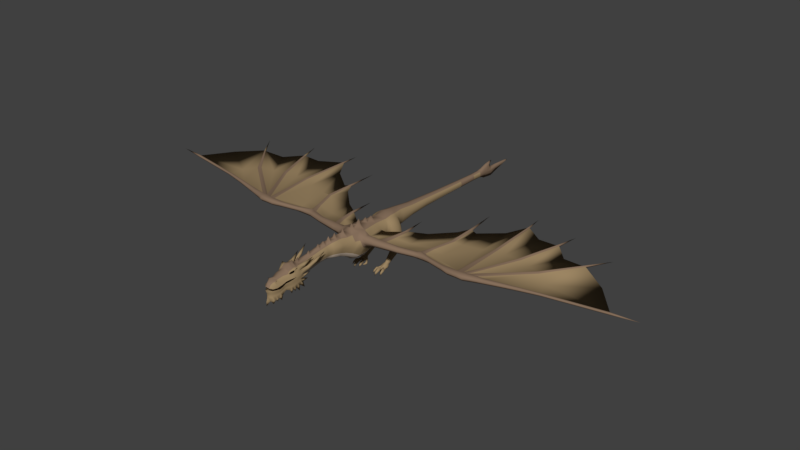 # Source: dragon_no_backshit.blend  (saved by Blender 2.78.0; exported with 4.5.12 LTS)
import bpy
from mathutils import Matrix  # noqa: F401  (used for matrix-valued properties, if any)

bpy.ops.wm.read_factory_settings(use_empty=True)
scene = bpy.context.scene
scene.name = 'Scene'

# ---- collections
col_collection_1 = bpy.data.collections.new('Collection 1'); scene.collection.children.link(col_collection_1)

# ---- materials (node trees are filled in below, after node groups)
mat_dragon = bpy.data.materials.new('dragon')
mat_dragon.alpha_threshold = 0.0
mat_dragon.use_transparent_shadow = False
mat_dragon.diffuse_color = (0.3343, 0.2374, 0.1266, 1.0)
mat_dragon.roughness = 0.5
mat_dragon.line_color = (0.0, 0.0, 0.0, 1.0)
mat_dragon_top = bpy.data.materials.new('dragon top')
mat_dragon_top.alpha_threshold = 0.0
mat_dragon_top.use_transparent_shadow = False
mat_dragon_top.diffuse_color = (0.2462, 0.1646, 0.1095, 1.0)
mat_dragon_top.roughness = 0.5
mat_daragon_belly = bpy.data.materials.new('daragon belly')
mat_daragon_belly.alpha_threshold = 0.0
mat_daragon_belly.use_transparent_shadow = False
mat_daragon_belly.diffuse_color = (0.6038, 0.4867, 0.3824, 1.0)
mat_daragon_belly.roughness = 0.5

# ---- material node trees

# ---- world
world_world = bpy.data.worlds.new('World'); scene.world = world_world
world_world.color = (0.05088, 0.05088, 0.05088)
world_world.use_sun_shadow = False
world_world.sun_shadow_jitter_overblur = 0.0
world_world.cycles.sampling_method = 'MANUAL'

# ---- meshes
me_circle = bpy.data.meshes.new('Circle')
me_circle.from_pydata([(0.5647, -1.323, 0.7308), (0.8908, -1.574, 0.2913), (0.9505, -1.387, -0.2705), (0.7808, -1.566, -0.8563), (0.3984, -1.6, -1.208), (0.5017, 0.5364, 0.6648), (0.7865, 0.538, 0.2638), (0.7785, 0.5364, -0.145), (0.6321, 0.5364, -0.5719), (0.353, 0.5364, -0.8674), (0.5198, 1.997, 0.6935), (0.4616, 1.982, -0.8654), (0.3098, 1.992, -1.055), (0.3437, 3.328, 0.6043), (0.5535, 3.328, 0.2758), (0.5406, 3.328, -0.06358), (0.4642, 3.328, -0.3678), (0.2927, 3.328, -0.5957), (0.2988, 4.616, 0.4342), (0.4713, 4.616, 0.2058), (0.468, 4.616, -0.04326), (0.3979, 4.616, -0.2417), (0.2569, 4.616, -0.4002), (0.2163, 7.959, 0.2164), (0.2949, 7.959, 0.06706), (0.2952, 7.959, -0.0758), (0.2615, 7.959, -0.2255), (0.1972, 7.959, -0.3291), (0.1411, 13.22, 0.04551), (0.1904, 13.18, -0.06469), (0.1964, 13.19, -0.206), (0.1786, 13.2, -0.3125), (0.1418, 13.21, -0.388), (0.1206, 14.97, -0.2265), (0.1771, 14.32, -0.2362), (0.1632, 14.38, -0.3517), (0.04887, 15.07, -0.4127), (0.0552, 16.4, -0.2434), (0.4123, -2.306, 0.6665), (0.6292, -2.347, 0.3522), (0.6298, -2.426, -0.0312), (0.4184, -2.45, -0.4387), (0.3513, -2.474, -0.7012), (0.274, -3.685, 0.7415), (0.4457, -3.685, 0.4645), (0.4463, -3.685, 0.1995), (0.3726, -3.675, -0.09171), (0.2323, -3.675, -0.3224), (0.2911, 1.36, -0.874), (0.771, 1.252, -0.2277), (0.5386, 1.492, -0.595), (0.4662, 1.523, 0.5758), (0.7528, 1.342, 0.2563), (0.2704, -5.606, 0.5386), (0.4121, -5.596, 0.3542), (0.4126, -5.596, 0.1454), (0.3518, -5.596, -0.07355), (0.2359, -5.596, -0.2908), (0.2739, -6.716, 0.4438), (0.3865, -6.738, 0.2693), (0.4788, -6.662, -0.1413), (0.4212, -6.684, -0.2324), (0.2506, -6.725, -0.6369), (0.3859, -6.949, 0.5273), (0.4313, -7.33, 0.5659), (0.3254, -8.215, 0.2967), (0.1822, -9.192, 0.009112), (0.1822, -9.318, -0.1909), (0.3246, -9.142, -0.1145), (0.4348, -8.18, 0.08504), (0.4957, -7.925, 0.09473), (0.3357, -9.136, -0.2747), (0.2354, -8.6, 0.1853), (0.388, -8.522, -0.02824), (0.3648, -7.729, 0.4051), (0.6614, -7.303, 0.604), (0.4522, -7.725, 0.4282), (0.4054, -7.891, 0.2896), (0.4221, -7.8, 0.2902), (0.4372, -7.708, 0.3558), (0.5302, -7.383, 0.3911), (0.4807, -7.677, 0.2416), (0.5281, -7.473, 0.2729), (0.5115, -7.507, 0.4162), (0.4057, -7.483, 0.5041), (0.581, -7.465, 0.5365), (0.5954, -7.254, 0.3419), (0.5963, -7.4, 0.1826), (0.5732, -7.696, 0.1227), (0.4865, -7.165, 0.5256), (0.5682, -6.98, 0.3001), (0.6216, -7.024, 0.1311), (0.2405, -8.852, 0.201), (0.4126, -8.836, -0.08444), (0.6604, -7.362, -0.02956), (0.6365, -7.672, -0.02433), (0.5631, -7.905, -0.05244), (0.505, -8.158, -0.09557), (0.4582, -8.452, -0.2133), (0.4379, -8.847, -0.2693), (0.6695, -7.051, -0.03914), (0.6604, -7.346, -0.2985), (0.6695, -7.073, -0.2639), (0.6604, -7.646, -0.09367), (0.6165, -7.892, -0.1409), (0.6487, -7.57, -0.3454), (0.5954, -7.815, -0.4034), (0.5052, -8.176, -0.2219), (0.4794, -8.16, -0.4304), (0.4951, -8.685, -0.4007), (0.456, -8.66, -0.5734), (0.3027, -9.156, -0.3908), (0.2676, -9.145, -0.6254), (0.4366, -8.647, -0.7412), (0.2482, -9.111, -0.8249), (0.5857, -7.81, -0.5904), (0.4697, -8.169, -0.5439), (0.6604, -7.339, -0.4791), (0.6487, -7.59, -0.5608), (0.4711, -8.629, -0.9755), (0.3171, -9.105, -1.114), (0.4949, -8.15, -0.6779), (0.6133, -7.808, -0.8083), (0.6945, -7.256, -0.7676), (0.6848, -7.561, -0.794), (0.6705, -7.368, -0.1348), (0.6797, -7.066, -0.1363), (0.6671, -7.629, -0.1568), (0.6204, -7.881, -0.201), (0.5077, -8.187, -0.2759), (0.4936, -8.696, -0.4551), (0.3025, -9.163, -0.4481), (0.1618, -9.248, -1.132), (0.367, -8.985, -1.093), (0.2574, -9.128, -0.9207), (0.2833, -9.105, -1.371), (0.408, -8.774, -1.032), (0.4824, -8.46, -0.9101), (0.4756, -8.551, -1.249), (0.3271, -8.921, -0.8168), (0.4209, -8.883, -1.064), (0.4162, -8.848, -1.233), (0.5562, -7.92, -0.7751), (0.6335, -7.676, -0.804), (0.6604, -7.443, -0.7803), (0.6068, -7.808, -1.053), (0.6604, -7.538, -0.9851), (0.6604, -7.151, -1.117), (0.6604, -7.116, -0.7187), (0.3383, -8.93, -0.6122), (0.3882, -8.931, -0.4157), (0.3864, -8.944, -0.4716), (0.5001, -8.422, -0.3349), (0.4677, -8.403, -0.4952), (0.4531, -8.384, -0.6324), (0.489, -8.332, -0.7805), (0.5006, -8.433, -0.3891), (0.6604, -7.06, -0.4276), (0.6604, -6.691, -1.037), (0.7065, -6.941, -0.6601), (0.6604, -6.806, -0.5954), (0.6187, -6.769, -0.3567), (0.5979, -6.771, -0.1368), (0.6908, -6.791, -0.462), (0.6189, -6.739, 0.1239), (0.6269, -6.721, -0.04365), (0.5359, -6.988, 0.4693), (0.6106, -6.545, 0.3818), (0.5764, -6.579, 0.5151), (0.669, -5.828, 0.8058), (0.4264, -6.616, 0.5812), (0.4402, -6.47, 0.3485), (0.3504, -6.541, 0.4761), (0.5471, -6.241, 0.007864), (0.427, -6.628, -0.0102), (0.4239, -6.674, 0.1725), (0.6872, -6.318, 0.2234), (0.3896, -6.596, 0.2793), (0.5553, -6.963, 0.298), (0.5117, -6.742, 0.2351), (0.6953, -6.3, 0.08724), (0.4943, -6.231, 0.1025), (0.4922, -6.259, 0.2324), (0.58, -6.321, 0.3138), (0.6526, -5.641, 0.3316), (0.7927, -5.719, 0.4858), (0.8007, -5.701, 0.3884), (0.5998, -5.632, 0.3993), (0.5977, -5.659, 0.4922), (0.6854, -5.721, 0.5504), (0.8549, -4.945, 0.8949), (0.6494, -6.362, -0.5167), (0.6629, -6.77, -0.2536), (0.5556, -6.77, -0.2458), (0.6162, -6.504, -0.293), (0.6007, -6.506, -0.1498), (0.5692, -6.505, -0.2104), (0.6491, -6.509, -0.2118), (0.6629, -6.114, -0.1048), (0.5846, -6.783, -0.4677), (0.6256, -6.926, -0.6765), (0.1618, -9.09, -1.146), (0.367, -8.861, -1.089), (0.408, -8.609, -1.003), (0.4202, -8.132, -0.7393), (0.4137, -8.317, -0.8374), (0.5007, -7.914, -0.8012), (0.5585, -7.789, -0.7976), (0.6169, -7.558, -0.7976), (0.6237, -7.256, -0.7698), (0.4679, -6.788, -0.5446), (0.4687, -6.926, -0.6686), (0.438, -7.755, -0.8229), (0.46, -7.535, -0.8404), (0.4668, -7.256, -0.762), (0.4025, -7.89, -0.8109), (0.2765, -8.835, -1.089), (0.3078, -8.618, -1.001), (0.3598, -8.12, -0.7711), (0.3225, -8.302, -0.8484), (0.1383, -9.011, -1.164), (0.2504, -6.778, -0.6867), (0.2528, -6.932, -0.7294), (0.2956, -7.722, -0.8252), (0.1857, -7.555, -0.8106), (0.231, -7.245, -0.8226), (0.18, -7.869, -0.8358), (0.09079, -8.827, -1.12), (0.1205, -8.61, -1.032), (0.1487, -8.279, -0.8752), (0.1658, -8.095, -0.8069), (0.4294, -4.691, 0.2025), (0.4289, -4.691, 0.4278), (0.2722, -4.691, 0.6634), (0.2341, -4.691, -0.218), (0.3622, -4.691, -0.02585), (0.4535, -6.756, -0.4481), (0.9546, -0.6475, 0.2589), (0.9558, -0.8929, -0.3153), (0.6552, -0.8398, 0.7146), (0.4938, -0.7643, -1.251), (0.7968, -0.8439, -0.8476), (1.079, -1.272, 0.5314), (1.224, -1.469, 0.2547), (1.224, -1.294, -0.107), (1.226, -0.7604, 0.2177), (1.226, -0.9465, -0.1357), (1.09, -0.9437, 0.5191), (0.9546, -0.6475, 0.2206), (1.226, -0.7604, 0.2559), (1.829, -1.225, 0.4635), (1.75, -1.419, 0.263), (1.838, -1.244, -0.01764), (2.332, 3.172, 0.3254), (2.014, -0.8569, -0.05453), (2.012, -0.8546, 0.4392), (4.872, -0.4361, 0.2341), (4.924, -0.5663, 0.06842), (4.934, -0.4507, -0.1482), (4.939, -0.08265, -0.1654), (4.882, -0.08082, 0.2268), (13.84, 0.4522, 0.2179), (15.58, 6.17, 0.5889), (9.197, -0.6238, -0.01179), (9.281, -0.9914, 0.004613), (9.273, -1.11, 0.2115), (9.213, -1.011, 0.3698), (9.144, -0.6632, 0.3628), (8.891, -0.6806, -0.03169), (8.992, -1.077, -0.01355), (8.929, -1.095, 0.3901), (11.92, 7.527, 0.5106), (8.996, -1.242, 0.2152), (8.842, -0.7188, 0.3823), (8.425, -0.7766, 0.3613), (8.617, -1.236, 0.2142), (8.416, 8.445, 0.3735), (8.449, -0.7435, -0.01565), (8.583, -1.082, 0.005984), (8.546, -1.096, 0.3735), (7.205, -0.6995, 0.005288), (5.979, -0.3754, -0.0577), (7.252, -0.9498, 0.01879), (6.001, -0.5941, -0.04518), (7.143, -0.9534, 0.3193), (5.895, -0.5886, 0.2336), (5.882, -0.3815, 0.2283), (7.106, -0.7142, 0.3135), (6.012, -0.7037, 0.1128), (7.275, -1.061, 0.189), (5.967, -0.2585, 0.09661), (7.18, -0.5813, 0.1716), (7.874, -0.7564, 0.3614), (7.857, -1.246, 0.2178), (7.94, -0.6156, 0.1977), (7.971, -0.7374, 0.005721), (7.846, -1.118, 0.0213), (7.81, -1.126, 0.3681), (13.88, 0.4063, 0.103), (13.91, 0.2792, 0.11), (13.92, 0.2381, 0.1977), (13.87, 0.2725, 0.2649), (13.85, 0.3927, 0.2619), (10.35, -0.7732, 0.2057), (10.24, -0.7009, 0.3262), (10.19, -0.4482, 0.3208), (10.2, -0.323, 0.2187), (10.26, -0.4195, 0.03576), (10.32, -0.6869, 0.04825), (12.18, -0.2171, 0.2017), (12.08, 0.08095, 0.2183), (12.16, -0.1599, 0.07955), (12.11, -0.1692, 0.2951), (12.08, -0.001902, 0.2909), (12.12, 0.01706, 0.06986), (18.23, 1.219, 0.1886), (18.25, 1.178, 0.1126), (18.28, 1.065, 0.1188), (18.29, 1.029, 0.1966), (18.24, 1.059, 0.2562), (18.22, 1.166, 0.2535), (4.681, -0.6197, 0.08282), (4.615, -0.4861, 0.2344), (4.614, -0.2349, 0.2205), (4.697, 0.03024, 0.05975), (4.684, -0.5011, -0.1153), (4.676, -0.2368, -0.1381), (3.431, -0.8153, 0.2991), (3.458, -0.4409, 0.1401), (3.523, -0.5837, -0.101), (3.537, -0.9591, 0.1331), (3.423, -0.5817, 0.2917), (3.538, -0.8315, -0.08383), (5.291, -0.2101, -0.1435), (5.395, -0.4712, -0.1258), (5.295, -0.4605, 0.2552), (5.198, -0.2116, 0.2473), (5.4, -0.5842, 0.09005), (5.316, -0.06697, 0.09708), (20.2, 1.38, 0.1877), (8.683, -0.5669, 0.1924), (9.019, -0.5182, 0.191), (9.603, -0.439, 0.2194), (8.245, -0.542, 0.2312), (14.32, 4.5, 0.5453), (11.61, 5.988, 0.4338), (14.39, 4.418, 0.6301), (14.42, 4.44, 0.4451), (14.5, 4.529, 0.5449), (11.45, 5.965, 0.4344), (11.52, 5.893, 0.5242), (8.446, 7.049, 0.3295), (11.55, 5.911, 0.3286), (8.585, 7.061, 0.3287), (8.515, 7.002, 0.2444), (8.505, 6.988, 0.4011), (3.575, 0.4363, 0.1109), (5.166, 0.09782, 0.06438), (5.397, 6.917, 0.284), (5.176, 0.7259, -0.02507), (5.125, 0.7276, 0.2308), (4.993, 0.8023, 0.1191), (5.266, 0.8248, 0.147), (5.561, 4.451, 0.07332), (5.52, 4.452, 0.2966), (5.416, 4.512, 0.1992), (5.646, 4.529, 0.198), (1.832, -0.6864, 0.2385), (2.25, -0.642, 0.2325), (2.384, 1.252, 0.1161), (2.384, 1.253, 0.3638), (2.277, 1.321, 0.2515), (2.481, 1.529, 0.2461), (2.074, 0.1668, 0.2323), (2.237, 0.062, 0.4038), (2.4, 0.219, 0.2532), (2.239, 0.06021, 0.02551), (8.646, 2.991, 0.436), (8.548, 3.097, 0.3186), (8.764, 3.114, 0.346), (8.662, 3.014, 0.1774), (10.62, 2.761, 0.2191), (10.71, 2.896, 0.3831), (10.44, 2.856, 0.3548), (10.57, 2.729, 0.4698), (12.46, 2.202, 0.4555), (12.59, 2.057, 0.5805), (12.65, 1.995, 0.4841), (12.64, 2.097, 0.3079), (5.499, 2.382, 0.1816), (5.592, 2.333, 0.2989), (5.715, 2.419, 0.2124), (5.629, 2.331, 0.08439), (5.149, 0.09782, 0.09353), (5.283, 0.8248, 0.1178), (2.417, 0.219, 0.224), (2.267, -0.642, 0.2033), (12.44, 2.202, 0.4846), (12.66, 1.995, 0.4549), (9.62, -0.439, 0.1902), (10.72, 2.896, 0.354), (10.42, 2.856, 0.3839), (8.665, -0.5669, 0.2215), (8.531, 3.097, 0.3477), (8.781, 3.114, 0.3168), (5.333, -0.06697, 0.06792), (5.949, -0.2585, 0.1258), (7.162, -0.5813, 0.2007), (7.923, -0.6156, 0.2268), (12.1, 0.08095, 0.1892), (13.86, 0.4522, 0.1888), (10.22, -0.323, 0.1896), (4.679, 0.03024, 0.0889), (3.558, 0.4363, 0.1401), (3.476, -0.4409, 0.1109), (8.262, -0.5595, 0.1716), (4.976, 0.8023, 0.1483), (5.457, 2.399, 0.2137), (5.715, 2.41, 0.1843), (9.002, -0.5182, 0.2202), (9.472, 2.9, 0.3136), (9.454, 2.9, 0.3427), (10.07, 5.931, 0.4268), (11.53, 2.571, 0.3122), (11.51, 2.571, 0.3414), (12.75, 4.773, 0.3961), (13.54, 1.285, 0.3059), (13.56, 1.285, 0.2767), (16.52, 3.199, 0.3202), (10.49, -0.3769, 0.316), (10.27, -0.6919, 0.3256), (10.26, -0.6983, 0.3225), (5.991, -0.06136, 0.09661), (7.454, -0.3794, 0.1716), (6.144, 0.6732, 0.09661), (5.973, -0.06136, 0.1258), (7.436, -0.3794, 0.2007), (6.127, 0.6703, 0.1258), (7.801, 2.708, 0.2007), (6.343, 2.454, 0.1341), (7.817, 2.714, 0.1716), (6.327, 2.447, 0.1633), (7.603, 5.679, 0.1797), (6.007, 4.453, 0.1112), (5.715, 2.419, 0.2124), (3.565, 2.301, 0.1255), (2.074, 0.1668, 0.2705), (1.832, -0.6864, 0.2767), (1.412, -0.3256, 0.2615), (1.29, 0.565, 0.2344), (1.496, -0.4742, 0.2211), (1.408, -0.3289, 0.2232), (1.506, -0.4636, 0.2595), (5.006, 3.701, 0.1782), (0.2744, 2.66, -0.8349), (0.5885, 2.779, -0.1421), (0.4488, 2.463, -0.5773), (0.4708, 2.48, 0.6498), (0.6149, 2.746, 0.2738), (0.6525, 1.992, 0.5871), (0.7835, 1.361, -0.2453), (0.6659, 1.596, 0.5044), (0.7826, 1.422, 0.2277), (0.6578, 2.691, -0.1719), (0.6611, 2.397, 0.5143), (0.7081, 2.695, 0.2253), (0.5382, 1.994, -0.8114), (0.6196, 1.637, -0.579), (0.576, 2.437, -0.63), (0.8377, 1.988, 0.4682), (0.7899, 1.441, -0.33), (0.838, 1.653, 0.3901), (0.8816, 1.504, 0.1185), (0.7162, 2.628, -0.2524), (0.8095, 2.33, 0.3917), (0.7947, 2.607, 0.1472), (1.038, 2.003, 0.1975), (0.9987, 1.641, 0.1365), (0.9354, 1.514, -0.07332), (0.9774, 2.348, 0.1507), (0.8848, 2.564, 0.03161), (0.8003, 1.518, -0.5001), (0.7491, 2.562, -0.4706), (1.171, 2.05, -0.1442), (1.114, 1.717, -0.1972), (0.9783, 1.557, -0.3398), (1.093, 2.39, -0.1604), (0.992, 2.549, -0.2215), (0.5885, 2.017, -0.8837), (0.6842, 1.706, -0.8022), (0.642, 2.407, -0.7802), (0.8192, 1.581, -0.7522), (0.759, 2.522, -0.6725), (1.227, 2.083, -0.4697), (1.166, 1.787, -0.5084), (1.044, 1.615, -0.6376), (1.157, 2.405, -0.4698), (1.035, 2.542, -0.5021), (0.6336, 2.05, -1.07), (0.7211, 1.766, -1.062), (0.6798, 2.383, -1.044), (0.8314, 1.65, -1.048), (0.8077, 2.492, -1.002), (1.223, 2.108, -0.9596), (1.158, 1.894, -0.9796), (1.044, 1.693, -1.02), (1.167, 2.378, -0.9549), (1.075, 2.519, -0.9648), (0.7072, 2.131, -1.403), (0.7604, 1.877, -1.393), (0.7468, 2.328, -1.364), (0.8683, 1.781, -1.384), (0.8747, 2.428, -1.333), (1.177, 2.181, -1.391), (1.127, 1.987, -1.375), (1.027, 1.822, -1.377), (1.146, 2.353, -1.357), (1.064, 2.474, -1.335), (0.7039, 2.089, -1.551), (0.7651, 1.878, -1.504), (0.7345, 2.298, -1.568), (0.8708, 1.785, -1.465), (0.8812, 2.395, -1.597), (1.201, 2.143, -1.549), (1.134, 1.965, -1.506), (1.037, 1.822, -1.473), (1.151, 2.326, -1.559), (1.046, 2.442, -1.6), (0.6772, 2.03, -1.686), (0.7447, 1.843, -1.576), (0.7326, 2.329, -1.812), (0.8712, 1.757, -1.525), (0.8786, 2.418, -1.871), (1.208, 2.087, -1.678), (1.152, 1.923, -1.603), (1.037, 1.788, -1.531), (1.141, 2.359, -1.835), (1.05, 2.465, -1.881), (0.6957, 1.915, -1.812), (0.7513, 1.771, -1.673), (0.7477, 2.072, -1.936), (0.8807, 1.707, -1.605), (0.8707, 2.136, -1.999), (1.194, 1.964, -1.827), (1.136, 1.843, -1.712), (1.028, 1.721, -1.619), (1.133, 2.098, -1.956), (1.054, 2.174, -2.008), (0.7109, 1.751, -1.963), (0.764, 1.599, -1.831), (0.7741, 1.907, -2.106), (0.8896, 1.534, -1.763), (0.8708, 1.971, -2.161), (1.183, 1.799, -1.973), (1.133, 1.679, -1.861), (1.028, 1.548, -1.78), (1.113, 1.933, -2.109), (1.04, 2.009, -2.165), (0.8074, 1.061, -2.539), (0.8294, 0.9883, -2.458), (0.8408, 1.135, -2.596), (0.9135, 0.9159, -2.411), (0.9058, 1.173, -2.616), (1.098, 1.072, -2.539), (1.078, 1.001, -2.461), (1.01, 0.9226, -2.411), (1.058, 1.151, -2.605), (1.009, 1.195, -2.619), (0.9, 0.6849, -2.509), (1.003, 0.6953, -2.509), (1.224, 0.7998, -2.667), (1.144, 0.7574, -2.559), (0.8582, 0.5745, -2.688), (1.047, 0.5864, -2.688), (1.103, 0.1437, -2.654), (0.9383, 0.1274, -2.514), (0.9431, 0.2862, -2.565), (1.052, 0.3354, -2.67), (0.8515, 0.3182, -2.669), (0.9439, 0.5376, -2.551), (0.806, 0.1307, -2.649), (1.059, -0.0914, -2.779), (0.9383, -0.165, -2.71), (0.85, -0.1008, -2.781), (0.949, -0.2443, -2.955), (0.949, 0.161, -2.716), (0.949, -0.06388, -2.821), (0.949, 0.3359, -2.716), (0.9492, 0.547, -2.756), (1.057, 0.7374, -2.532), (1.119, 0.8852, -2.5), (1.168, 0.9735, -2.622), (1.003, 0.8459, -2.451), (0.9033, 0.8486, -2.448), (1.049, 0.8549, -2.465), (1.203, 0.648, -2.701), (1.341, 0.3132, -2.685), (1.204, 0.2754, -2.564), (1.185, 0.4112, -2.609), (1.27, 0.469, -2.699), (1.102, 0.4252, -2.699), (1.123, 0.611, -2.595), (1.091, 0.2589, -2.681), (1.338, 0.1067, -2.793), (1.246, 0.02653, -2.734), (1.162, 0.06835, -2.795), (1.267, -0.03936, -2.945), (1.208, 0.3055, -2.739), (1.24, 0.1141, -2.83), (1.182, 0.4544, -2.739), (1.126, 0.6198, -2.771), (0.6593, 0.7586, -2.65), (0.761, 0.752, -2.558), (0.8474, 0.7308, -2.529), (0.7855, 0.8733, -2.5), (0.7321, 0.9646, -2.614), (0.8562, 0.843, -2.465), (0.7023, 0.6361, -2.701), (0.5641, 0.2999, -2.685), (0.7016, 0.2622, -2.564), (0.7206, 0.398, -2.609), (0.6349, 0.4557, -2.699), (0.8032, 0.4119, -2.699), (0.7819, 0.5991, -2.595), (0.8146, 0.2457, -2.681), (0.5674, 0.09343, -2.793), (0.6591, 0.01328, -2.734), (0.7435, 0.0551, -2.795), (0.6384, -0.05261, -2.945), (0.6974, 0.2923, -2.739), (0.6647, 0.1009, -2.83), (0.7228, 0.4411, -2.739), (0.7788, 0.6079, -2.771), (1.046, 0.7361, -2.756), (0.8659, 0.7599, -2.764), (1.156, 0.7699, -2.771), (1.133, 0.9767, -2.748), (0.7983, 0.7573, -2.806), (0.8306, 0.9554, -2.768), (1.034, 0.9605, -2.778), (0.895, 0.97, -2.773), (0.7845, -1.952, -0.2162), (0.7533, -1.934, 0.2979), (0.4728, -1.891, 0.6852), (0.3554, -2.003, -0.9302), (0.5875, -1.979, -0.624), (1.108, 1.042, -2.675), (0.9058, 1.06, -2.69), (1.009, 1.082, -2.693), (0.7951, 1.009, -2.66), (0.7033, 0.8679, -2.635), (0.6823, 0.7502, -2.771), (0.6848, 0.9365, -2.712), (0.7579, 0.7822, -2.815), (0.7953, 0.9206, -2.803), (0.7618, 0.9663, -2.759), (0.6597, 0.8427, -2.723), (0.6925, 0.7245, -2.853), (0.6299, 0.8215, -2.877), (0.7469, 0.7796, -2.89), (0.7337, 0.8491, -2.915), (0.687, 0.8696, -2.912), (0.6424, 0.7611, -2.855), (0.6289, 0.691, -2.926), (0.653, 0.7957, -3.065), (0.7219, 0.7896, -3.053), (0.7624, 0.7318, -2.978), (0.5925, 0.7404, -2.992), (0.7081, 0.6706, -2.899), (0.6553, 0.5912, -2.951), (0.6691, 0.5816, -3.049), (0.7079, 0.5818, -3.04), (0.7305, 0.5855, -2.986), (0.6349, 0.5873, -2.998), (0.6998, 0.5912, -2.93), (0.715, 0.3865, -2.925), (0.2834, -2.929, -0.5319), (0.3792, -2.921, -0.2834), (0.5367, -2.906, 0.1102), (0.5361, -2.871, 0.3962), (0.3369, -2.813, 0.7526), (0.6831, 0.6891, -2.73), (0.2073, -1.389, 0.8724), (0.2516, -0.7682, 0.8589), (0.1636, -2.312, 0.8366), (0.2015, -3.685, 0.772), (0.1998, -4.691, 0.6895), (0.2206, -7.139, 0.6202), (0.172, -6.678, 0.5086), (0.1477, -5.601, 0.6041), (0.2684, -0.07792, 0.8044), (0.5714, -0.08818, 0.6874), (0.3067, -3.143, 0.7513), (0.1788, -3.135, 0.816), (0.4373, -4.188, 0.4596), (0.2332, -4.179, -0.2317), (0.4378, -4.188, 0.2145), (0.2731, -4.188, 0.716), (0.3674, -4.188, -0.02298), (0.1799, 12.93, -0.3082), (0.1394, 12.92, -0.4077), (0.2011, 12.93, -0.1146), (0.2012, 12.93, -0.2091), (0.1524, 12.89, 0.01626), (0.1632, 13.76, -0.3266), (0.1312, 13.75, -0.445), (0.1676, 13.77, 0.003785), (0.1771, 13.76, -0.18), (0.1149, 13.76, 0.1579), (0.1184, 14.44, -0.5247), (0.07928, 14.17, 0.218), (0.1076, 14.17, -0.001399), (0.08248, 16.08, -0.224), (0.2997, 0.5364, 0.7455), (0.7857, 1.216, -2.41), (0.8148, 1.125, -2.317), (0.9081, 1.079, -2.274), (1.07, 1.326, -2.494), (1.016, 1.378, -2.517), (1.091, 1.177, -2.335), (1.117, 1.235, -2.412), (0.8979, 1.352, -2.514), (0.8258, 1.309, -2.486), (1.014, 1.087, -2.277), (0.0, -1.615, -1.365), (0.0, -1.448, 1.268), (0.0, 0.5364, -0.9988), (0.0, 0.5486, 1.051), (0.0, 1.992, -1.208), (0.0, 1.992, 0.8696), (0.0, 3.328, -0.6971), (0.0, 3.328, 0.7409), (0.0, 4.616, -0.4707), (0.0, 4.616, 0.5292), (0.0, 7.959, -0.3752), (0.0, 7.959, 0.2785), (0.0, 13.31, -0.5756), (0.0, 13.25, 0.184), (0.0, 16.65, -0.2507), (0.0, 15.26, -0.6291), (0.0, -2.474, -0.8131), (0.0, -3.675, -0.4787), (0.0, -3.691, 1.174), (0.0, 1.36, -0.9984), (0.0, 1.36, 0.8207), (0.0, -5.586, -0.5871), (0.0, -5.582, 0.9055), (0.0, -6.601, -0.825), (0.0, -6.571, 0.8427), (0.0, -6.861, 0.6337), (0.0, -7.293, 0.7518), (0.0, -8.243, 0.4141), (0.0, -9.253, 0.1193), (0.0, -9.387, -0.1128), (0.0, -8.621, 0.2909), (0.0, -7.726, 0.5888), (0.0, -7.907, 0.4564), (0.0, -7.456, 0.69), (0.0, -7.077, 0.8483), (0.0, -8.893, 0.3172), (0.0, -9.459, -0.2957), (0.0, -9.346, -0.6104), (0.0, -9.346, -0.8249), (0.0, -9.464, -1.156), (0.0, -9.455, -0.3726), (0.0, -9.464, -1.476), (0.0, -9.379, -0.9441), (0.0, -9.167, -1.157), (0.0, -6.742, -0.9135), (0.0, -9.088, -1.176), (0.0, -9.08, -1.206), (0.0, -9.003, -1.195), (0.0, -6.934, -0.8957), (0.0, -8.095, -0.8069), (0.0, -9.003, -1.195), (0.0, -8.266, -0.8717), (0.0, -8.61, -1.032), (0.0, -8.827, -1.12), (0.0, -7.882, -0.8393), (0.0, -7.204, -0.949), (0.0, -7.539, -0.9108), (0.0, -4.67, 1.01), (0.0, -4.708, -0.4143), (0.0, -0.6955, 1.296), (0.0, -0.6872, -1.478), (0.0, 2.66, -0.9526), (0.0, 2.66, 0.8053), (0.0, -1.882, 0.8939), (0.0, -2.014, -1.066), (0.0, -2.748, 0.9396), (0.0, -2.929, -0.6619), (0.0, -2.308, 1.236), (0.0, -1.326, 0.9572), (0.0, -1.541, 0.9395), (0.0, -0.8492, 0.9693), (0.0, -0.6031, 0.9505), (0.0, -2.206, 0.9304), (0.0, -2.413, 0.9465), (0.0, -3.581, 0.8659), (0.0, -3.767, 0.8489), (0.0, -4.774, 0.7542), (0.0, -4.578, 0.772), (0.0, -7.015, 0.6628), (0.0, -7.231, 0.7259), (0.0, -6.51, 0.6222), (0.0, -6.763, 0.6276), (0.0, -5.725, 0.6743), (0.0, -5.48, 0.6929), (0.0, 0.05952, 0.9009), (0.0, -0.1688, 0.9113), (0.0, -0.02964, 1.162), (0.0, -3.107, 1.202), (0.0, -2.994, 0.9179), (0.0, -3.236, 0.8964), (0.0, -4.169, -0.3989), (0.0, -4.192, 1.018), (0.0, -4.305, 0.7979), (0.0, -4.078, 0.8194), (0.0, 12.84, 0.0777), (0.0, 12.86, -0.4801), (0.0, 13.79, 0.3714), (0.0, 13.62, -0.7223), (0.0, 14.22, 0.4372), (0.0, 14.56, -0.8409), (0.0, 14.38, 0.03244), (0.0, 14.59, 0.4172), (0.0, 14.36, 0.1898), (0.0, 14.53, -0.05191), (0.0, 15.02, -0.05191), (0.0, 16.33, -0.1279), (0.0, 16.7, -0.231), (0.0, 16.66, -0.2024), (0.0, 0.3934, 0.8759), (0.0, 0.6567, 0.8587), (0.159, 10.49, -0.37), (0.2342, 10.5, -0.1558), (0.1742, 10.47, 0.08945), (1.804e-08, 10.46, -0.4275), (0.2083, 10.5, -0.2731), (0.234, 10.5, -0.04392), (1.804e-08, 10.45, 0.1485), (0.1775, 12.12, -0.2883), (0.1987, 12.12, -0.09981), (2.524e-09, 12.05, 0.07525), (0.1366, 12.11, -0.3779), (0.1989, 12.12, -0.1918), (0.1495, 12.09, 0.02017), (2.524e-09, 12.06, -0.4387), (0.2476, 6.168, 0.3319), (0.3694, 6.168, 0.1499), (0.3176, 6.168, -0.2065), (0.218, 6.168, -0.3328), (0.3679, 6.168, -0.03934), (1.988e-09, 6.168, 0.4076), (1.988e-09, 6.168, -0.3889), (0.2242, -8.993, 0.1137), (0.301, -8.848, 0.1069), (0.2452, -8.734, 0.1866), (0.357, -8.852, 0.2026)], [], [(238, 7, 6, 248), (784, 726, 9, 240), (241, 8, 7, 238), (5, 691, 6), (240, 9, 8, 241), (743, 728, 12, 48), (48, 12, 11, 50), (51, 10, 729, 744), (785, 730, 17, 454), (456, 16, 15, 455), (458, 14, 13, 457), (454, 17, 16, 456), (455, 15, 14, 458), (457, 13, 731, 786), (16, 21, 20, 15), (14, 19, 18, 13), (17, 22, 21, 16), (15, 20, 19, 14), (13, 18, 733, 731), (730, 732, 22, 17), (849, 24, 23, 848), (851, 27, 26, 850), (852, 25, 24, 849), (848, 23, 735, 853), (854, 734, 27, 851), (850, 26, 25, 852), (700, 32, 31, 699), (702, 30, 29, 701), (703, 28, 737, 818), (819, 736, 32, 700), (699, 31, 30, 702), (701, 29, 28, 703), (825, 710, 826), (739, 738, 37, 36), (642, 39, 40, 641), (787, 796, 684, 38, 643), (644, 42, 740, 788), (641, 40, 41, 645), (643, 38, 39, 642), (645, 41, 42, 644), (677, 46, 47, 676), (679, 44, 45, 678), (789, 812, 693, 692, 680), (676, 47, 741, 790), (678, 45, 46, 677), (680, 692, 679), (5, 51, 744, 833, 713), (7, 49, 52, 6), (9, 48, 50, 8), (6, 52, 51, 5), (8, 50, 49, 7), (726, 743, 48, 9), (232, 54, 55, 231), (781, 800, 686), (234, 57, 745, 782), (231, 55, 56, 235), (233, 53, 54, 232), (235, 56, 57, 234), (57, 62, 747, 745), (164, 165, 180, 176), (53, 58, 59, 177, 54), (56, 61, 62, 57), (165, 60, 173, 180), (746, 806, 689), (748, 805, 688), (758, 803, 687), (756, 751, 65, 77), (759, 752, 66, 855, 92), (752, 753, 67, 66), (858, 855, 856), (65, 72, 73, 69), (751, 754, 72, 65), (757, 755, 74, 84), (84, 85, 75, 64), (755, 756, 77, 74), (74, 77, 76), (70, 77, 65, 69), (83, 85, 76, 79), (78, 79, 76, 77), (80, 75, 85, 83), (74, 76, 85, 84), (750, 757, 84, 64), (82, 81, 88, 87), (75, 80, 89), (749, 802, 687, 89, 63), (89, 80, 86), (90, 166, 86), (91, 90, 86, 87), (88, 81, 78, 77), (93, 99, 98, 73), (72, 857, 856, 93, 73), (754, 759, 92, 857, 72), (88, 95, 94, 87), (70, 96, 95, 88), (73, 98, 97, 69), (69, 97, 96, 70), (71, 99, 93, 68), (70, 88, 77), (67, 71, 68, 66), (91, 87, 94, 100), (100, 165, 164, 91), (87, 86, 80, 82), (126, 125, 101, 102), (125, 94, 103, 127), (128, 106, 105, 127), (128, 104, 107, 129), (156, 152, 109, 130), (130, 109, 150, 151), (131, 111, 760, 764), (112, 761, 762, 114), (110, 149, 139, 113), (106, 108, 116, 115), (153, 110, 113, 154), (101, 105, 118, 117), (105, 106, 115, 118), (154, 113, 137, 155), (114, 762, 766, 132, 134), (113, 139, 136), (118, 143, 124), (117, 144, 123), (115, 142, 122), (112, 131, 764, 761), (110, 130, 151, 149), (153, 156, 130, 110), (106, 128, 129, 108), (104, 128, 127, 103), (101, 125, 127, 105), (100, 94, 125, 126), (765, 132, 763), (134, 132, 120), (132, 766, 763), (133, 134, 120), (120, 132, 135), (133, 120, 135), (119, 136, 138), (137, 113, 119), (136, 119, 113), (137, 119, 138), (140, 133, 141), (136, 139, 140), (133, 139, 114, 134), (140, 139, 133), (136, 140, 141), (122, 142, 145), (142, 115, 116, 121), (143, 118, 115), (115, 122, 143), (144, 118, 124), (143, 122, 145), (124, 143, 146), (124, 146, 144), (144, 147, 123), (117, 123, 148), (144, 117, 118), (147, 148, 123), (108, 129, 156, 153), (151, 150, 111, 131), (149, 151, 131, 112), (139, 149, 112, 114), (116, 154, 155, 121), (108, 153, 154, 116), (129, 107, 152, 156), (148, 157, 117), (159, 160, 157), (159, 158, 160), (157, 148, 159), (158, 159, 148), (102, 101, 117, 157), (126, 102, 162), (157, 163, 161), (160, 163, 157), (100, 126, 162, 165), (162, 102, 192), (161, 193, 196, 194), (58, 172, 171, 59), (175, 179, 183, 182), (91, 164, 179, 178, 90), (166, 90, 167, 168), (86, 166, 89), (89, 166, 63), (168, 167, 169), (169, 171, 172), (169, 170, 168), (170, 63, 166, 168), (169, 167, 171), (59, 171, 167, 90, 178), (169, 172, 170), (58, 63, 170, 172), (179, 164, 176, 183), (174, 175, 182, 181), (59, 179, 175), (178, 179, 59), (60, 174, 181, 173), (181, 182, 188, 187), (182, 183, 189, 188), (173, 181, 187, 184), (183, 176, 185, 189), (180, 173, 184, 186), (176, 180, 186, 185), (187, 188, 190), (188, 189, 190), (186, 184, 190), (189, 185, 190), (184, 187, 190), (185, 186, 190), (163, 191, 161), (161, 102, 157), (163, 160, 191), (192, 102, 161), (162, 195, 196, 193), (192, 197, 195, 162), (192, 161, 194, 197), (194, 196, 198), (195, 197, 198), (196, 195, 198), (197, 194, 198), (165, 162, 60), (162, 193, 60), (191, 199, 161), (191, 160, 199), (160, 158, 200), (158, 148, 200), (132, 765, 767), (135, 201, 133), (135, 132, 201), (767, 201, 132), (141, 202, 136), (141, 133, 202), (138, 136, 203), (138, 203, 137), (202, 203, 136), (201, 202, 133), (121, 155, 205, 204), (155, 137, 205), (142, 121, 204, 206), (206, 207, 142), (145, 207, 143), (145, 142, 207), (203, 205, 137), (64, 75, 89), (146, 143, 208), (146, 208, 144), (148, 147, 209), (147, 144, 209), (208, 209, 144), (200, 148, 209), (199, 160, 200), (207, 208, 143), (209, 208, 213, 214), (208, 207, 212, 213), (200, 209, 214, 211), (199, 200, 211, 210), (215, 212, 207, 206), (205, 203, 217, 219), (204, 205, 219, 218), (203, 202, 216, 217), (204, 218, 215, 206), (201, 767, 769, 220), (201, 220, 216, 202), (219, 217, 228, 229), (213, 212, 223, 224), (212, 215, 226, 223), (214, 213, 224, 225), (217, 216, 227, 228), (211, 214, 225, 222), (215, 218, 230, 226), (216, 220, 771, 227), (220, 769, 770, 771), (210, 211, 222, 221), (224, 223, 226), (218, 219, 229, 230), (225, 779, 772, 222), (768, 747, 62, 221), (221, 222, 772, 768), (193, 161, 199), (61, 236, 62), (210, 236, 199), (60, 193, 61), (174, 60, 61), (56, 55, 174, 61), (59, 175, 177), (175, 174, 177), (54, 177, 174, 55), (224, 226, 778, 780), (225, 224, 780, 779), (229, 228, 776, 775), (230, 229, 775, 773), (227, 771, 774, 777), (226, 230, 773, 778), (228, 227, 777, 776), (698, 235, 234, 695), (697, 233, 232, 694), (696, 231, 235, 698), (695, 234, 782, 814), (742, 799, 685), (694, 232, 231, 696), (43, 685, 742, 741, 47, 46, 45, 44), (199, 236, 61, 193), (62, 236, 210, 221), (4, 240, 241, 3), (238, 248, 245, 246), (3, 241, 238, 2), (724, 784, 240, 4), (0, 239, 683, 794, 792, 682), (239, 0, 242, 247), (1, 2, 244, 243), (2, 238, 246, 244), (237, 239, 247, 249), (0, 1, 243, 242), (275, 278, 269, 272), (274, 279, 270, 273), (412, 323, 260), (322, 321, 257, 256), (403, 377, 355, 351), (279, 275, 272, 270), (377, 379, 353, 355), (278, 277, 268, 269), (312, 309, 300, 301), (314, 409, 410, 298), (323, 322, 256, 260), (321, 325, 258, 257), (326, 324, 259), (325, 326, 259, 258), (309, 311, 299, 300), (310, 313, 302, 261), (311, 314, 298, 299), (313, 312, 301, 302), (272, 269, 264, 265), (273, 270, 266, 267), (346, 348, 262), (270, 272, 265, 266), (400, 381, 352, 345), (269, 268, 263, 264), (296, 295, 277, 278), (295, 294, 415, 277), (297, 293, 275, 279), (408, 292, 274, 343), (292, 297, 279, 274), (293, 296, 278, 275), (337, 334, 283, 288), (288, 283, 282, 289), (336, 335, 285, 286), (286, 285, 284, 287), (338, 336, 286, 406), (406, 286, 287, 407), (335, 337, 288, 285), (285, 288, 289, 284), (333, 405, 290, 281), (281, 290, 291, 280), (334, 333, 281, 283), (283, 281, 280, 282), (289, 282, 296, 293), (287, 284, 297, 292), (407, 287, 292, 408), (284, 289, 293, 297), (280, 291, 294, 295), (282, 280, 295, 296), (267, 266, 304, 305), (264, 263, 307, 308), (397, 386, 346, 344), (265, 264, 308, 303), (263, 399, 411, 307), (266, 265, 303, 304), (305, 304, 430, 429), (308, 307, 314, 311), (306, 305, 429, 313, 310), (303, 308, 311, 309), (307, 411, 409, 314), (304, 303, 309, 312, 430, 431), (300, 299, 317, 318), (261, 302, 320, 315), (298, 410, 315, 316), (302, 301, 319, 320), (299, 298, 316, 317), (301, 300, 318, 319), (332, 329, 326, 325), (329, 414, 324, 326), (330, 332, 325, 321), (331, 327, 322, 323), (327, 330, 321, 322), (328, 331, 323, 412), (376, 373, 371, 369), (250, 251, 330, 327), (255, 250, 327, 331), (251, 252, 332, 330), (254, 396, 414, 329), (252, 254, 329, 332), (258, 259, 333, 334), (259, 357, 333), (256, 257, 337, 335), (412, 260, 360, 416), (260, 256, 335, 336), (257, 258, 334, 337), (318, 317, 339), (315, 320, 339), (316, 315, 339), (320, 319, 339), (319, 318, 339), (317, 316, 339), (342, 267, 305, 306), (381, 383, 349, 352), (388, 385, 344, 347), (267, 419, 273), (380, 378, 351, 354), (384, 382, 345, 350), (273, 402, 274), (401, 384, 350, 349), (268, 277, 340), (386, 387, 348, 346), (404, 380, 354, 353), (398, 388, 347, 348), (263, 268, 341), (348, 347, 262), (344, 346, 262), (347, 344, 262), (352, 349, 271), (350, 345, 271), (345, 352, 271), (349, 350, 271), (354, 351, 276), (355, 353, 276), (351, 355, 276), (353, 354, 276), (390, 444, 366, 364), (357, 259, 359, 394), (393, 260, 336), (260, 393, 362, 360), (259, 324, 361, 359), (392, 389, 365, 363), (417, 390, 364, 365), (365, 364, 358), (366, 363, 358), (364, 366, 358), (363, 365, 358), (242, 243, 251, 250), (243, 244, 252, 251), (244, 246, 254, 252), (245, 367, 254, 246), (247, 255, 447, 249), (242, 250, 255, 247), (446, 374, 370, 371), (368, 255, 331, 328), (374, 375, 372, 370), (395, 376, 369, 372), (370, 372, 253), (372, 369, 253), (369, 371, 253), (371, 370, 253), (396, 254, 376, 395), (255, 368, 375, 374), (447, 255, 374, 446), (254, 367, 373, 376), (340, 277, 380, 404), (277, 415, 378, 380), (274, 402, 379, 377), (343, 274, 377, 403), (402, 273, 384, 401), (273, 419, 382, 384), (268, 340, 383, 381), (341, 268, 381, 400), (399, 263, 388, 398), (267, 342, 387, 386), (263, 341, 385, 388), (419, 267, 386, 397), (394, 359, 392, 418), (416, 360, 390, 417), (359, 361, 389, 392), (360, 362, 391, 390), (402, 421, 379), (336, 338, 393), (333, 357, 405), (340, 404, 420), (340, 420, 383), (402, 401, 421), (349, 383, 420, 422), (349, 422, 421, 401), (353, 422, 420, 404), (353, 379, 421, 422), (400, 423, 341), (382, 419, 424), (385, 341, 423), (397, 424, 419), (345, 425, 423, 400), (345, 382, 424, 425), (344, 425, 424, 397), (344, 385, 423, 425), (261, 426, 310), (410, 409, 427), (342, 306, 387), (315, 428, 426, 261), (399, 398, 411), (429, 430, 312, 313), (315, 410, 427, 428), (348, 428, 427, 398), (348, 387, 426, 428), (431, 430, 304), (409, 411, 398, 427), (310, 426, 387, 306), (338, 406, 435, 393), (290, 405, 357, 432), (407, 408, 343, 436), (291, 290, 432, 433), (406, 407, 436, 435), (294, 291, 433, 415), (433, 432, 434, 415), (435, 436, 343, 437), (437, 343, 438, 441), (415, 434, 439, 440), (441, 438, 442, 443), (440, 439, 443, 442), (394, 434, 432, 357), (366, 418, 392, 363), (418, 439, 434, 394), (443, 439, 418, 366), (393, 435, 437, 362), (362, 437, 441, 391), (444, 441, 443, 366), (378, 440, 442, 351), (351, 442, 438, 403), (415, 440, 378), (403, 438, 343), (416, 413, 328, 412), (356, 361, 324, 414), (395, 356, 414, 396), (375, 368, 328, 413), (356, 395, 372, 445), (445, 372, 375, 413), (413, 416, 417, 445), (365, 453, 417), (389, 453, 365), (361, 356, 445, 389), (248, 6, 449, 451), (245, 450, 367), (447, 452, 249), (237, 448, 449, 6), (249, 452, 448, 237), (373, 450, 451), (367, 450, 373), (451, 450, 245, 248), (452, 447, 446), (449, 448, 446, 371), (451, 449, 371, 373), (448, 452, 446), (417, 453, 445), (453, 389, 445), (10, 457, 786, 729), (12, 454, 456, 11), (728, 785, 454, 12), (458, 457, 464, 465), (455, 458, 465, 463), (10, 51, 461, 459), (457, 10, 459, 464), (51, 52, 462, 461), (52, 49, 460, 462), (455, 463, 456), (50, 460, 49), (465, 464, 474, 475), (461, 462, 472, 471), (50, 11, 466, 467), (456, 463, 473, 468), (464, 459, 469, 474), (11, 456, 468, 466), (459, 461, 471, 469), (460, 50, 467, 470), (463, 465, 475, 473), (462, 460, 470, 472), (473, 475, 480), (471, 472, 478, 477), (469, 471, 477, 476), (475, 474, 479, 480), (474, 469, 476, 479), (472, 470, 478), (473, 480, 487, 482), (468, 473, 482), (479, 476, 483, 486), (476, 477, 484, 483), (478, 470, 481, 485), (480, 479, 486, 487), (477, 478, 485, 484), (470, 467, 481), (481, 467, 489, 491), (487, 486, 496, 497), (466, 468, 490, 488), (483, 484, 494, 493), (468, 482, 492, 490), (467, 466, 488, 489), (485, 481, 491, 495), (484, 485, 495, 494), (482, 487, 497, 492), (486, 483, 493, 496), (497, 496, 506, 507), (493, 494, 504, 503), (490, 492, 502, 500), (495, 491, 501, 505), (494, 495, 505, 504), (488, 490, 500, 498), (492, 497, 507, 502), (496, 493, 503, 506), (489, 488, 498, 499), (491, 489, 499, 501), (503, 504, 514, 513), (500, 502, 512, 510), (505, 501, 511, 515), (504, 505, 515, 514), (498, 500, 510, 508), (502, 507, 517, 512), (506, 503, 513, 516), (499, 498, 508, 509), (501, 499, 509, 511), (507, 506, 516, 517), (515, 511, 521, 525), (514, 515, 525, 524), (508, 510, 520, 518), (512, 517, 527, 522), (516, 513, 523, 526), (509, 508, 518, 519), (511, 509, 519, 521), (517, 516, 526, 527), (513, 514, 524, 523), (510, 512, 522, 520), (524, 525, 535, 534), (518, 520, 530, 528), (522, 527, 537, 532), (526, 523, 533, 536), (519, 518, 528, 529), (521, 519, 529, 531), (527, 526, 536, 537), (523, 524, 534, 533), (520, 522, 532, 530), (525, 521, 531, 535), (528, 530, 540, 538), (532, 537, 547, 542), (536, 533, 543, 546), (529, 528, 538, 539), (531, 529, 539, 541), (537, 536, 546, 547), (533, 534, 544, 543), (530, 532, 542, 540), (535, 531, 541, 545), (534, 535, 545, 544), (546, 543, 553, 556), (539, 538, 548, 549), (541, 539, 549, 551), (547, 546, 556, 557), (543, 544, 554, 553), (540, 542, 552, 550), (545, 541, 551, 555), (544, 545, 555, 554), (538, 540, 550, 548), (542, 547, 557, 552), (715, 714, 558, 559), (716, 715, 559, 561), (718, 717, 566, 567), (720, 719, 564, 563), (722, 721, 562, 560), (723, 716, 561, 565), (719, 723, 565, 564), (714, 722, 560, 558), (721, 718, 567, 562), (717, 720, 563, 566), (565, 561, 593, 592), (591, 590, 571, 570), (569, 579, 573), (568, 579, 569), (579, 568, 572), (579, 572, 578, 576), (573, 579, 576, 577), (577, 576, 575, 574), (576, 578, 580, 575), (575, 580, 583, 582), (574, 575, 582, 581), (582, 583, 584), (581, 582, 584), (574, 581, 586, 585), (581, 584, 586), (580, 585, 586, 583), (584, 583, 586), (578, 587, 585, 580), (577, 574, 585, 587), (588, 587, 578, 572), (573, 577, 587, 588), (569, 573, 589), (563, 564, 590, 591), (592, 593, 568, 569), (565, 594, 590, 564), (571, 590, 594, 589), (615, 650, 614), (589, 601, 571), (601, 589, 573), (601, 573, 600, 598), (595, 601, 598, 599), (599, 598, 597, 596), (598, 600, 602, 597), (597, 602, 605, 604), (596, 597, 604, 603), (604, 605, 606), (603, 604, 606), (596, 603, 608, 607), (603, 606, 608), (602, 607, 608, 605), (606, 605, 608), (600, 609, 607, 602), (599, 596, 607, 609), (610, 609, 600, 573), (595, 599, 609, 610), (565, 592, 594), (589, 594, 592, 569), (568, 613, 572), (571, 601, 595, 570), (558, 615, 614, 559), (561, 559, 614, 616), (612, 613, 616, 614), (613, 612, 623), (623, 572, 613), (623, 620, 622, 572), (617, 621, 620, 623), (621, 618, 619, 620), (620, 619, 624, 622), (619, 626, 627, 624), (618, 625, 626, 619), (626, 628, 627), (625, 628, 626), (618, 629, 630, 625), (625, 630, 628), (624, 627, 630, 629), (628, 630, 627), (622, 624, 629, 631), (621, 631, 629, 618), (632, 572, 622, 631), (617, 632, 631, 621), (561, 616, 593), (613, 568, 593, 616), (612, 611, 617, 623), (588, 572, 634), (632, 634, 572), (633, 588, 634), (588, 633, 573), (610, 573, 633), (591, 570, 635, 636), (610, 635, 570, 595), (638, 637, 653, 654), (632, 617, 681, 637), (633, 635, 610), (634, 632, 637), (633, 634, 640, 639), (635, 633, 639, 636), (3, 645, 644, 4), (0, 643, 642, 1), (2, 641, 645, 3), (4, 644, 788, 724), (725, 793, 682), (1, 642, 641, 2), (566, 563, 591, 646), (562, 567, 648, 647), (567, 566, 646, 648), (649, 560, 562, 647), (560, 649, 615, 558), (636, 646, 591), (639, 648, 646, 636), (639, 640, 647, 648), (638, 649, 647, 640), (615, 649, 655, 652), (649, 638, 654, 655), (614, 650, 611, 612), (650, 615, 652, 656), (611, 650, 656, 651), (637, 681, 651, 653), (655, 654, 660, 661), (653, 651, 657, 659), (656, 652, 658, 662), (654, 653, 659, 660), (651, 656, 662, 657), (652, 655, 661, 658), (638, 640, 637), (637, 640, 634), (661, 660, 665, 664), (662, 658, 667, 663), (659, 657, 668, 666), (658, 661, 664, 667), (660, 659, 666, 665), (657, 662, 663, 668), (666, 668, 674, 672), (667, 664, 670, 673), (668, 663, 669, 674), (664, 665, 671, 670), (663, 667, 673, 669), (665, 666, 672, 671), (671, 672, 675), (669, 673, 675), (673, 670, 675), (670, 671, 675), (672, 674, 675), (674, 669, 675), (727, 832, 713), (38, 680, 679, 39), (40, 678, 677, 41), (42, 676, 790, 740), (39, 679, 678, 40), (41, 677, 676, 42), (791, 797, 684), (681, 617, 611), (651, 681, 611), (682, 792, 725), (682, 793, 787, 643, 0), (794, 683, 783), (683, 795, 783), (684, 796, 791), (684, 797, 789, 680, 38), (685, 798, 742), (685, 799, 817, 697, 43), (686, 801, 781), (686, 800, 807, 689, 53, 233), (687, 803, 750, 64, 89), (687, 802, 758), (688, 804, 748), (688, 805, 749, 63, 58), (689, 806, 804, 688, 58, 53), (689, 807, 746), (809, 690, 810), (691, 690, 809, 795, 683, 239), (6, 691, 237), (237, 691, 239), (810, 690, 808), (679, 692, 44), (692, 693, 813, 798, 685, 43), (44, 692, 43), (813, 693, 811), (693, 812, 811), (44, 694, 696, 45), (47, 695, 814, 741), (45, 696, 698, 46), (43, 697, 694, 44), (46, 698, 695, 47), (697, 816, 801, 686, 233), (697, 817, 815), (816, 697, 815), (842, 701, 703, 846), (841, 699, 702, 845), (847, 819, 700, 844), (846, 703, 818, 843), (845, 702, 701, 842), (844, 700, 699, 841), (29, 706, 708, 28), (31, 704, 707, 30), (736, 821, 705, 32), (28, 708, 820, 737), (30, 707, 706, 29), (32, 705, 704, 31), (821, 823, 709, 705), (708, 710, 822, 820), (825, 822, 710), (710, 708, 706, 711), (826, 710, 711, 824), (823, 739, 36, 709), (707, 704, 35, 34), (34, 35, 33), (704, 705, 709, 35), (712, 33, 36), (828, 827, 34, 33), (824, 711, 34, 827), (707, 34, 711, 706), (828, 33, 712, 829), (829, 712, 37, 831), (831, 37, 830), (37, 738, 830), (36, 33, 35), (35, 709, 36), (37, 712, 36), (713, 833, 727), (713, 832, 808, 690, 691, 5), (556, 553, 720, 717), (552, 557, 718, 721), (548, 550, 722, 714), (554, 555, 723, 719), (555, 551, 716, 723), (550, 552, 721, 722), (553, 554, 719, 720), (557, 556, 717, 718), (551, 549, 715, 716), (549, 548, 714, 715), (27, 834, 838, 26), (25, 835, 839, 24), (23, 836, 840, 735), (734, 837, 834, 27), (26, 838, 835, 25), (24, 839, 836, 23), (834, 844, 841, 838), (835, 845, 842, 839), (836, 846, 843, 840), (837, 847, 844, 834), (838, 841, 845, 835), (839, 842, 846, 836), (21, 850, 852, 20), (732, 854, 851, 22), (18, 848, 853, 733), (20, 852, 849, 19), (22, 851, 850, 21), (19, 849, 848, 18), (855, 858, 92), (856, 855, 66, 68, 93), (856, 857, 858), (92, 858, 857)])
me_circle.polygons.foreach_set('use_smooth', [1, 1, 1, 1, 1, 1, 1, 1, 1, 1, 1, 1, 1, 1, 1, 1, 1, 1, 1, 1, 1, 1, 1, 1, 1, 1, 1, 1, 1, 1, 1, 1, 1, 1, 1, 1, 1, 1, 1, 1, 1, 1, 1, 1, 1, 1, 1, 1, 1, 1, 1, 1, 1, 1, 1, 1, 1, 1, 1, 1, 1, 1, 1, 1, 1, 1, 1, 1, 1, 1, 1, 1, 1, 1, 1, 1, 1, 1, 1, 1, 1, 1, 1, 1, 1, 1, 1, 1, 1, 1, 1, 1, 1, 1, 1, 1, 1, 1, 1, 1, 1, 1, 1, 1, 1, 1, 1, 1, 1, 1, 1, 1, 1, 1, 1, 1, 1, 1, 1, 1, 1, 1, 1, 1, 1, 1, 1, 1, 1, 1, 1, 1, 1, 1, 1, 1, 1, 1, 1, 1, 1, 1, 1, 1, 1, 1, 1, 1, 1, 1, 1, 1, 1, 1, 1, 1, 1, 1, 1, 1, 1, 1, 1, 1, 1, 1, 1, 1, 1, 1, 1, 1, 1, 1, 1, 1, 1, 1, 1, 1, 1, 1, 1, 1, 1, 1, 1, 1, 1, 1, 1, 1, 1, 1, 1, 1, 1, 1, 1, 1, 1, 1, 1, 1, 1, 1, 1, 1, 1, 1, 1, 1, 1, 1, 1, 1, 1, 1, 1, 1, 1, 1, 1, 1, 1, 1, 1, 1, 1, 1, 1, 1, 1, 1, 1, 1, 1, 1, 1, 1, 1, 1, 1, 1, 1, 1, 1, 1, 1, 1, 1, 1, 1, 1, 1, 1, 1, 1, 1, 1, 1, 1, 1, 1, 1, 1, 1, 1, 1, 1, 1, 1, 1, 1, 1, 1, 1, 1, 1, 1, 1, 1, 1, 1, 1, 1, 1, 1, 1, 1, 1, 1, 1, 1, 1, 1, 0, 1, 1, 1, 1, 1, 1, 1, 1, 1, 1, 1, 1, 1, 1, 1, 1, 1, 1, 1, 1, 1, 1, 1, 1, 1, 1, 1, 1, 1, 1, 1, 1, 1, 1, 1, 1, 1, 1, 1, 1, 1, 1, 1, 1, 1, 1, 1, 1, 1, 1, 1, 1, 1, 1, 1, 1, 1, 1, 1, 1, 1, 1, 1, 1, 1, 1, 1, 1, 1, 1, 1, 1, 1, 1, 1, 1, 1, 1, 1, 1, 1, 1, 1, 1, 1, 1, 1, 1, 1, 1, 1, 1, 1, 1, 1, 1, 1, 1, 1, 1, 1, 1, 1, 1, 1, 1, 1, 1, 1, 1, 1, 1, 1, 1, 1, 1, 1, 1, 1, 1, 1, 1, 1, 1, 1, 1, 1, 1, 1, 1, 1, 1, 1, 1, 1, 1, 1, 1, 1, 1, 1, 1, 1, 1, 1, 1, 1, 1, 1, 1, 1, 1, 1, 1, 1, 1, 1, 1, 1, 1, 1, 1, 1, 1, 1, 1, 1, 1, 1, 1, 1, 1, 1, 1, 1, 1, 1, 1, 1, 1, 1, 1, 1, 1, 1, 1, 1, 1, 1, 1, 1, 1, 1, 1, 1, 1, 1, 1, 1, 1, 1, 1, 1, 1, 1, 1, 1, 1, 1, 1, 1, 1, 1, 1, 1, 1, 1, 1, 1, 1, 1, 1, 1, 1, 1, 1, 1, 1, 1, 1, 1, 1, 1, 1, 1, 1, 1, 1, 1, 1, 1, 1, 1, 1, 1, 1, 1, 1, 1, 1, 1, 1, 1, 1, 1, 1, 1, 1, 1, 1, 1, 1, 1, 1, 1, 1, 1, 1, 1, 1, 1, 1, 1, 1, 1, 1, 1, 1, 1, 1, 1, 1, 1, 1, 1, 1, 1, 1, 1, 1, 1, 1, 1, 1, 1, 1, 1, 1, 1, 1, 1, 1, 1, 1, 1, 1, 1, 1, 1, 1, 1, 1, 1, 1, 1, 1, 1, 1, 1, 1, 1, 1, 1, 1, 1, 1, 1, 1, 1, 1, 1, 1, 1, 1, 1, 1, 1, 1, 1, 1, 1, 1, 1, 1, 1, 1, 1, 1, 1, 1, 1, 1, 1, 1, 1, 1, 1, 1, 1, 1, 1, 1, 1, 1, 1, 1, 1, 1, 1, 1, 1, 1, 1, 1, 1, 1, 1, 1, 1, 1, 1, 1, 1, 1, 1, 1, 1, 1, 1, 1, 1, 1, 1, 1, 1, 1, 1, 1, 1, 1, 1, 1, 1, 1, 1, 1, 1, 1, 1, 1, 1, 1, 1, 1, 1, 1, 1, 1, 1, 1, 1, 1, 1, 1, 1, 1, 1, 1, 1, 1, 1, 1, 1, 1, 1, 1, 1, 1, 1, 1, 1, 1, 1, 1, 1, 1, 1, 1, 1, 1, 1, 1, 1, 1, 1, 1, 1, 1, 1, 1, 1, 1, 1, 1, 1, 1, 1, 1, 1, 1, 1, 1, 1, 1, 1, 1, 1, 1, 1, 1, 1, 1, 1, 1, 1, 1, 1, 1, 1, 1, 1, 1, 1, 1, 1, 1, 1, 1, 1, 1, 1, 1, 1, 1, 1, 1, 1, 1, 1, 1, 1, 1, 1, 1, 1, 1, 1, 1, 1, 1, 1, 1, 1, 1, 1, 1, 1, 1, 1, 1, 1, 1, 1, 1, 1, 1, 1, 1, 1, 1, 1, 1, 1, 1, 1, 1, 1, 1, 1, 1, 1, 1, 1, 1, 1, 1, 1, 1, 1, 1, 1, 1, 1, 1, 1, 1, 1, 1, 1, 1, 1, 1, 1, 1, 1, 1, 1, 1, 1, 1, 1, 1, 1, 1, 1, 1, 1, 1, 1, 1, 1, 1, 1, 1, 1, 1, 1, 1, 1, 1, 1, 1, 1, 1, 1])
me_circle.polygons.foreach_set('material_index', [0, 2, 0, 0, 2, 2, 2, 1, 2, 0, 0, 2, 0, 1, 0, 0, 2, 0, 1, 2, 0, 2, 0, 1, 2, 0, 1, 1, 1, 1, 1, 1, 1, 1, 0, 1, 2, 0, 0, 2, 2, 0, 1, 2, 0, 0, 1, 0, 2, 0, 0, 2, 0, 1, 2, 0, 0, 2, 2, 0, 0, 2, 0, 1, 1, 1, 1, 1, 1, 0, 0, 1, 1, 0, 1, 0, 0, 0, 0, 0, 0, 1, 0, 0, 1, 0, 0, 0, 0, 0, 0, 1, 0, 0, 0, 0, 0, 0, 0, 0, 0, 0, 0, 0, 0, 0, 0, 0, 0, 0, 0, 0, 0, 0, 0, 0, 0, 0, 0, 0, 0, 0, 0, 0, 0, 0, 0, 0, 0, 0, 0, 0, 0, 0, 0, 0, 0, 0, 0, 0, 0, 0, 0, 0, 0, 0, 0, 0, 0, 0, 0, 0, 0, 0, 0, 0, 0, 0, 0, 0, 0, 0, 0, 0, 0, 0, 0, 0, 0, 0, 0, 0, 0, 0, 0, 0, 0, 0, 0, 0, 0, 0, 0, 0, 0, 0, 0, 0, 0, 0, 0, 0, 0, 0, 0, 0, 0, 0, 0, 0, 0, 0, 0, 0, 0, 0, 0, 0, 0, 0, 0, 0, 0, 0, 0, 0, 0, 0, 0, 0, 0, 0, 0, 0, 0, 0, 0, 0, 0, 0, 0, 0, 0, 0, 0, 0, 0, 0, 0, 0, 0, 0, 0, 0, 0, 0, 0, 0, 0, 0, 0, 0, 0, 0, 0, 0, 0, 0, 0, 2, 2, 2, 2, 2, 2, 2, 2, 0, 2, 2, 2, 2, 2, 2, 0, 2, 0, 0, 0, 0, 0, 0, 0, 2, 2, 2, 2, 0, 2, 2, 2, 0, 0, 2, 1, 0, 0, 0, 2, 2, 1, 0, 2, 1, 1, 1, 1, 1, 1, 1, 1, 1, 1, 1, 1, 1, 1, 1, 1, 1, 1, 1, 1, 1, 1, 1, 1, 1, 1, 1, 1, 1, 1, 1, 1, 1, 1, 1, 1, 1, 1, 1, 1, 1, 1, 1, 1, 1, 1, 1, 1, 1, 1, 1, 1, 1, 1, 1, 1, 1, 1, 1, 1, 1, 1, 1, 1, 1, 1, 1, 1, 1, 1, 1, 1, 1, 1, 1, 1, 1, 1, 1, 1, 1, 1, 1, 1, 1, 1, 1, 1, 1, 1, 1, 1, 1, 1, 1, 1, 1, 1, 1, 1, 1, 1, 1, 1, 1, 1, 1, 1, 1, 1, 0, 1, 0, 1, 1, 0, 0, 1, 1, 1, 1, 1, 1, 1, 1, 1, 1, 1, 1, 1, 1, 1, 1, 1, 1, 1, 1, 1, 1, 1, 1, 1, 1, 1, 1, 1, 1, 1, 1, 1, 1, 1, 1, 1, 1, 1, 1, 1, 1, 1, 1, 1, 1, 1, 1, 0, 1, 1, 0, 0, 0, 0, 0, 0, 0, 0, 0, 0, 0, 0, 0, 0, 0, 0, 0, 0, 0, 0, 1, 0, 0, 0, 0, 0, 0, 0, 0, 0, 0, 0, 0, 0, 0, 0, 0, 0, 0, 0, 1, 0, 0, 0, 0, 0, 0, 0, 0, 0, 0, 0, 0, 0, 0, 0, 0, 0, 0, 0, 0, 0, 0, 0, 0, 0, 0, 0, 0, 0, 0, 0, 0, 0, 1, 2, 2, 0, 0, 0, 0, 0, 0, 0, 0, 0, 0, 0, 0, 0, 0, 0, 0, 0, 0, 0, 0, 0, 0, 0, 0, 0, 0, 0, 0, 0, 0, 0, 0, 0, 0, 0, 0, 0, 0, 0, 0, 0, 0, 0, 0, 0, 0, 0, 0, 0, 0, 0, 0, 0, 0, 0, 0, 0, 0, 0, 0, 0, 0, 0, 0, 0, 0, 0, 0, 0, 0, 0, 0, 0, 0, 0, 0, 0, 0, 0, 0, 0, 0, 0, 0, 0, 0, 0, 0, 0, 0, 0, 0, 0, 0, 0, 0, 0, 0, 0, 0, 0, 0, 0, 0, 0, 0, 0, 0, 0, 0, 0, 0, 0, 0, 0, 0, 0, 0, 0, 0, 0, 0, 0, 0, 0, 0, 0, 0, 0, 0, 0, 0, 0, 0, 0, 0, 0, 0, 0, 0, 0, 0, 0, 0, 0, 0, 0, 0, 0, 0, 0, 0, 0, 0, 0, 0, 0, 0, 0, 0, 0, 0, 0, 0, 0, 0, 0, 0, 0, 0, 0, 0, 0, 0, 0, 0, 0, 0, 0, 0, 0, 0, 0, 0, 0, 0, 0, 0, 0, 0, 0, 0, 0, 0, 0, 0, 0, 0, 2, 1, 0, 2, 1, 0, 0, 0, 0, 0, 0, 0, 0, 0, 0, 0, 0, 0, 0, 0, 0, 0, 0, 0, 0, 0, 0, 0, 0, 0, 0, 0, 0, 0, 0, 0, 0, 0, 0, 0, 0, 0, 0, 0, 0, 0, 0, 1, 0, 0, 2, 0, 2, 1, 0, 0, 1, 1, 1, 1, 1, 1, 1, 1, 1, 1, 1, 1, 1, 1, 1, 1, 1, 1, 0, 0, 1, 0, 1, 0, 1, 1, 0, 2, 0, 0, 2, 1, 1, 1, 0, 0, 0, 1, 0, 0, 1, 1, 1, 1, 1, 1, 1, 1, 1, 1, 1, 1, 1, 1, 1, 1, 1, 1, 1, 1, 1, 1, 0, 1, 1, 1, 1, 1, 0, 0, 0, 0, 0, 0, 0, 0, 0, 0, 2, 0, 1, 2, 0, 0, 1, 1, 1, 1, 1, 1, 0, 2, 1, 0, 2, 0, 1, 0, 0, 1])
me_circle.materials.append(mat_dragon)
me_circle.materials.append(mat_dragon_top)
me_circle.materials.append(mat_daragon_belly)
me_circle.use_remesh_preserve_volume = False
me_circle.use_remesh_preserve_attributes = False
me_circle.use_mirror_vertex_groups = False
me_circle.update()

# ---- objects
ob_circle = bpy.data.objects.new('Circle', me_circle)

# ---- transforms, parenting, visibility, modifiers, constraints
ob_circle.location = (0.0, 0.0, 0.0)
ob_circle.lineart.crease_threshold = 0.0
_m = ob_circle.modifiers.new('Mirror', 'MIRROR')
_m.use_clip = True

# ---- collection membership
col_collection_1.objects.link(ob_circle)

# ---- scene / render settings (as saved in the file)
scene.frame_start = 1; scene.frame_end = 250; scene.frame_set(0)
scene.render.engine = 'BLENDER_EEVEE_NEXT'
scene.render.resolution_percentage = 50
scene.render.dither_intensity = 0.0
scene.cycles.use_denoising = False
scene.cycles.samples = 128
scene.cycles.sampling_pattern = 'TABULATED_SOBOL'
scene.cycles.light_sampling_threshold = 0.0
scene.cycles.use_adaptive_sampling = False
scene.cycles.use_light_tree = False
scene.cycles.blur_glossy = 0.0
scene.cycles.sample_clamp_indirect = 0.0
scene.view_settings.view_transform = 'Standard'
bpy.context.view_layer.update()

# ---- added for rendering (the .blend has no active camera and no usable light): camera, sun
cam_auto = bpy.data.cameras.new('AutoCamera')
cam_auto.lens = 50.0
cam_auto.sensor_width = 36.0
cam_auto.clip_end = 1000.0
ob_auto_camera = bpy.data.objects.new('AutoCamera', cam_auto)
scene.collection.objects.link(ob_auto_camera)
ob_auto_camera.location = (44.7119, -50.0358, 34.8853)
ob_auto_camera.rotation_euler = (1.09748, -7.21219e-08, 0.694738)
scene.camera = ob_auto_camera
light_auto_sun = bpy.data.lights.new('AutoSun', 'SUN')
light_auto_sun.energy = 3.0
light_auto_sun.angle = 0.0523599
ob_auto_sun = bpy.data.objects.new('AutoSun', light_auto_sun)
scene.collection.objects.link(ob_auto_sun)
ob_auto_sun.rotation_euler = (0.872665, 0.174533, 0.523599)
bpy.context.view_layer.update()
